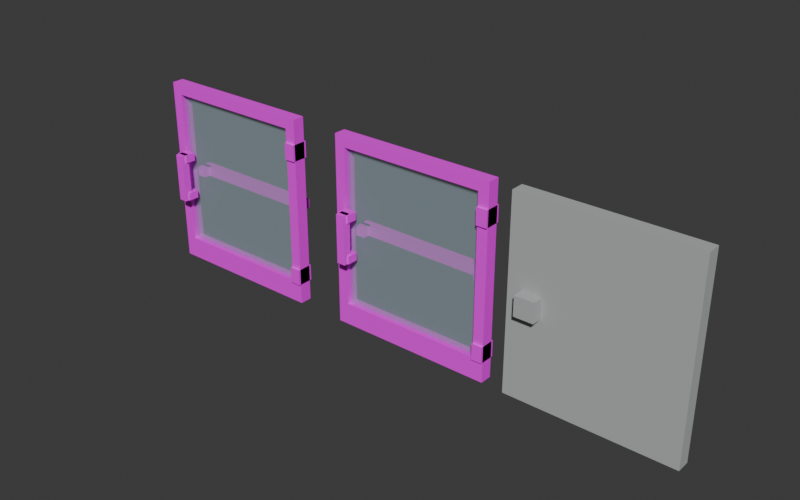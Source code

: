 # Source: Plate_Glass_Doors.blend  (saved by Blender 5.2.45; exported with 4.5.12 LTS)
import bpy
from mathutils import Matrix  # noqa: F401  (used for matrix-valued properties, if any)

bpy.ops.wm.read_factory_settings(use_empty=True)
scene = bpy.context.scene
scene.name = 'Scene'

# ---- collections
col_collection = bpy.data.collections.new('Collection'); scene.collection.children.link(col_collection)

# ---- images (referenced by path relative to the original .blend; pixels are not part of the script)
import os
ASSET_DIR = os.environ.get("B2B_ASSET_DIR", "")  # directory of the original .blend (textures are referenced by path, not embedded)
HERE = os.path.dirname(os.path.abspath(__file__))  # packed textures are extracted next to this script under _unpacked/

def load_image(name, relpath, width, height, colorspace="sRGB"):
    """Load a texture the original file referenced (path relative to the .blend, or extracted next to this script)."""
    p = next((c for c in (os.path.join(HERE, relpath), os.path.join(ASSET_DIR, relpath)) if relpath and os.path.exists(c)), "")
    if p:
        img = bpy.data.images.load(p, check_existing=True)
        img.name = name
    else:  # same state as the original file: an image datablock whose file is absent (Cycles renders it pink)
        img = bpy.data.images.new(name, width, height)
        img.source = "FILE"
        img.filepath = "//" + (relpath or name)
    img.colorspace_settings.name = colorspace
    return img
img_door_plateglass_palette = load_image('Door_PlateGlass_palette', 'Door_PlateGlass_tex.png', 1024, 1024, 'sRGB')
img_door_plateglass_bronze_palette = load_image('Door_PlateGlass_Bronze_palette', 'Door_PlateGlass_Bronze_tex.png', 1024, 1024, 'sRGB')

# ---- materials (node trees are filled in below, after node groups)
mat_door_plateglass_palette = bpy.data.materials.new('Door_PlateGlass_palette')
mat_door_plateglass_palette.diffuse_color = (1.0, 1.0, 1.0, 1.0)
mat_door_plateglass_bronze_palette = bpy.data.materials.new('Door_PlateGlass_Bronze_palette')
mat_door_plateglass_bronze_palette.diffuse_color = (1.0, 1.0, 1.0, 1.0)
mat_preview_only_runtime_glass_placeholder = bpy.data.materials.new('PREVIEW_ONLY_runtime_glass_placeholder')
mat_preview_only_runtime_glass_placeholder.diffuse_color = (0.5, 0.66, 0.73, 0.23)
mat_reference_metal = bpy.data.materials.new('Reference_metal')
mat_reference_metal.diffuse_color = (0.45, 0.47, 0.47, 1.0)

# ---- material node trees
mat_door_plateglass_palette.use_nodes = True; mat_door_plateglass_palette.node_tree.nodes.clear()
_N = mat_door_plateglass_palette.node_tree.nodes; _L = mat_door_plateglass_palette.node_tree.links
n0 = _N.new('ShaderNodeBsdfPrincipled'); n0.name = 'Principled BSDF'; n0.location = (-200, 100)
n0.inputs[2].default_value = 0.75
n0.inputs[10].default_value = 0.005
n1 = _N.new('ShaderNodeOutputMaterial'); n1.name = 'Material Output'; n1.location = (200, 100)
n2 = _N.new('ShaderNodeTexImage'); n2.name = 'Image Texture'; n2.location = (0, 0)
n2.image = img_door_plateglass_palette
n2.interpolation = 'Closest'
_L.new(n0.outputs[0], n1.inputs[0])
_L.new(n2.outputs[0], n0.inputs[0])
n1.is_active_output = True
mat_door_plateglass_bronze_palette.use_nodes = True; mat_door_plateglass_bronze_palette.node_tree.nodes.clear()
_N = mat_door_plateglass_bronze_palette.node_tree.nodes; _L = mat_door_plateglass_bronze_palette.node_tree.links
n0 = _N.new('ShaderNodeBsdfPrincipled'); n0.name = 'Principled BSDF'; n0.location = (-200, 100)
n0.inputs[2].default_value = 0.75
n0.inputs[10].default_value = 0.005
n1 = _N.new('ShaderNodeOutputMaterial'); n1.name = 'Material Output'; n1.location = (200, 100)
n2 = _N.new('ShaderNodeTexImage'); n2.name = 'Image Texture'; n2.location = (0, 0)
n2.image = img_door_plateglass_bronze_palette
n2.interpolation = 'Closest'
_L.new(n0.outputs[0], n1.inputs[0])
_L.new(n2.outputs[0], n0.inputs[0])
n1.is_active_output = True
mat_preview_only_runtime_glass_placeholder.use_nodes = True; mat_preview_only_runtime_glass_placeholder.node_tree.nodes.clear()
_N = mat_preview_only_runtime_glass_placeholder.node_tree.nodes; _L = mat_preview_only_runtime_glass_placeholder.node_tree.links
n0 = _N.new('ShaderNodeBsdfPrincipled'); n0.name = 'Principled BSDF'; n0.location = (-200, 100)
n0.inputs[0].default_value = (0.5, 0.66, 0.73, 1.0)
n0.inputs[2].default_value = 0.75
n0.inputs[4].default_value = 0.23
n0.inputs[10].default_value = 0.005
n1 = _N.new('ShaderNodeOutputMaterial'); n1.name = 'Material Output'; n1.location = (200, 100)
_L.new(n0.outputs[0], n1.inputs[0])
n1.is_active_output = True
mat_reference_metal.use_nodes = True; mat_reference_metal.node_tree.nodes.clear()
_N = mat_reference_metal.node_tree.nodes; _L = mat_reference_metal.node_tree.links
n0 = _N.new('ShaderNodeBsdfPrincipled'); n0.name = 'Principled BSDF'; n0.location = (-200, 100)
n0.inputs[0].default_value = (0.45, 0.47, 0.47, 1.0)
n0.inputs[2].default_value = 0.75
n0.inputs[10].default_value = 0.005
n1 = _N.new('ShaderNodeOutputMaterial'); n1.name = 'Material Output'; n1.location = (200, 100)
_L.new(n0.outputs[0], n1.inputs[0])
n1.is_active_output = True

# ---- world
world_world = bpy.data.worlds.new('World'); scene.world = world_world
world_world.use_nodes = True; world_world.node_tree.nodes.clear()
_N = world_world.node_tree.nodes; _L = world_world.node_tree.links
n0 = _N.new('ShaderNodeOutputWorld'); n0.name = 'World Output'; n0.location = (200, 100)
n1 = _N.new('ShaderNodeBackground'); n1.name = 'Background'; n1.location = (-200, 100)
n1.inputs[0].default_value = (0.05088, 0.05088, 0.05088, 1.0)
_L.new(n1.outputs[0], n0.inputs[0])
n0.is_active_output = True
world_world.color = (0.05088, 0.05088, 0.05088)
world_world.sun_shadow_jitter_overblur = 0.0

# ---- meshes
me_door_plateglass = bpy.data.meshes.new('Door_PlateGlass')
me_door_plateglass.from_pydata([(-1.225, -0.09, 0.0), (-1.065, -0.09, 0.0), (-1.065, 0.09, 0.0), (-1.225, 0.09, 0.0), (-1.225, -0.09, 2.8), (-1.065, -0.09, 2.8), (-1.065, 0.09, 2.8), (-1.225, 0.09, 2.8), (1.065, -0.09, 0.0), (1.225, -0.09, 0.0), (1.225, 0.09, 0.0), (1.065, 0.09, 0.0), (1.065, -0.09, 2.8), (1.225, -0.09, 2.8), (1.225, 0.09, 2.8), (1.065, 0.09, 2.8), (-1.065, -0.09, 2.64), (1.065, -0.09, 2.64), (1.065, 0.09, 2.64), (-1.065, 0.09, 2.64), (-1.065, -0.09, 2.8), (1.065, -0.09, 2.8), (1.065, 0.09, 2.8), (-1.065, 0.09, 2.8), (-1.065, -0.09, 0.0), (1.065, -0.09, 0.0), (1.065, 0.09, 0.0), (-1.065, 0.09, 0.0), (-1.065, -0.09, 0.32), (1.065, -0.09, 0.32), (1.065, 0.09, 0.32), (-1.065, 0.09, 0.32), (-1.065, -0.25, 1.06), (-0.89, -0.25, 1.06), (-0.89, -0.09, 1.06), (-1.065, -0.09, 1.06), (-1.065, -0.25, 1.18), (-0.89, -0.25, 1.18), (-0.89, -0.09, 1.18), (-1.065, -0.09, 1.18), (-1.065, -0.25, 1.66), (-0.89, -0.25, 1.66), (-0.89, -0.09, 1.66), (-1.065, -0.09, 1.66), (-1.065, -0.25, 1.78), (-0.89, -0.25, 1.78), (-0.89, -0.09, 1.78), (-1.065, -0.09, 1.78), (-1.04, -0.31, 1.06), (-0.91, -0.31, 1.06), (-0.91, -0.19, 1.06), (-1.04, -0.19, 1.06), (-1.04, -0.31, 1.78), (-0.91, -0.31, 1.78), (-0.91, -0.19, 1.78), (-1.04, -0.19, 1.78), (-1.05, 0.09, 1.32), (-0.91, 0.09, 1.32), (-0.91, 0.23, 1.32), (-1.05, 0.23, 1.32), (-1.05, 0.09, 1.46), (-0.91, 0.09, 1.46), (-0.91, 0.23, 1.46), (-1.05, 0.23, 1.46), (0.91, 0.09, 1.32), (1.05, 0.09, 1.32), (1.05, 0.23, 1.32), (0.91, 0.23, 1.32), (0.91, 0.09, 1.46), (1.05, 0.09, 1.46), (1.05, 0.23, 1.46), (0.91, 0.23, 1.46), (-1.05, 0.18, 1.32), (1.05, 0.18, 1.32), (1.05, 0.32, 1.32), (-1.05, 0.32, 1.32), (-1.05, 0.18, 1.46), (1.05, 0.18, 1.46), (1.05, 0.32, 1.46), (-1.05, 0.32, 1.46), (1.065, -0.12, 0.3), (1.225, -0.12, 0.3), (1.225, 0.12, 0.3), (1.065, 0.12, 0.3), (1.065, -0.12, 0.54), (1.225, -0.12, 0.54), (1.225, 0.12, 0.54), (1.065, 0.12, 0.54), (1.065, -0.12, 2.2), (1.225, -0.12, 2.2), (1.225, 0.12, 2.2), (1.065, 0.12, 2.2), (1.065, -0.12, 2.44), (1.225, -0.12, 2.44), (1.225, 0.12, 2.44), (1.065, 0.12, 2.44)], [], [(0, 3, 2, 1), (4, 5, 6, 7), (0, 1, 5, 4), (1, 2, 6, 5), (2, 3, 7, 6), (3, 0, 4, 7), (8, 11, 10, 9), (12, 13, 14, 15), (8, 9, 13, 12), (9, 10, 14, 13), (10, 11, 15, 14), (11, 8, 12, 15), (16, 19, 18, 17), (20, 21, 22, 23), (16, 17, 21, 20), (17, 18, 22, 21), (18, 19, 23, 22), (19, 16, 20, 23), (24, 27, 26, 25), (28, 29, 30, 31), (24, 25, 29, 28), (25, 26, 30, 29), (26, 27, 31, 30), (27, 24, 28, 31), (32, 35, 34, 33), (36, 37, 38, 39), (32, 33, 37, 36), (33, 34, 38, 37), (34, 35, 39, 38), (35, 32, 36, 39), (40, 43, 42, 41), (44, 45, 46, 47), (40, 41, 45, 44), (41, 42, 46, 45), (42, 43, 47, 46), (43, 40, 44, 47), (48, 51, 50, 49), (52, 53, 54, 55), (48, 49, 53, 52), (49, 50, 54, 53), (50, 51, 55, 54), (51, 48, 52, 55), (56, 59, 58, 57), (60, 61, 62, 63), (56, 57, 61, 60), (57, 58, 62, 61), (58, 59, 63, 62), (59, 56, 60, 63), (64, 67, 66, 65), (68, 69, 70, 71), (64, 65, 69, 68), (65, 66, 70, 69), (66, 67, 71, 70), (67, 64, 68, 71), (72, 75, 74, 73), (76, 77, 78, 79), (72, 73, 77, 76), (73, 74, 78, 77), (74, 75, 79, 78), (75, 72, 76, 79), (80, 83, 82, 81), (84, 85, 86, 87), (80, 81, 85, 84), (81, 82, 86, 85), (82, 83, 87, 86), (83, 80, 84, 87), (88, 91, 90, 89), (92, 93, 94, 95), (88, 89, 93, 92), (89, 90, 94, 93), (90, 91, 95, 94), (91, 88, 92, 95)])
_uv = me_door_plateglass.uv_layers.new(name='UVMap')
_uv.uv.foreach_set('vector', [0.125, 0.5, 0.125, 0.5, 0.125, 0.5, 0.125, 0.5, 0.125, 0.5, 0.125, 0.5, 0.125, 0.5, 0.125, 0.5, 0.125, 0.5, 0.125, 0.5, 0.125, 0.5, 0.125, 0.5, 0.125, 0.5, 0.125, 0.5, 0.125, 0.5, 0.125, 0.5, 0.125, 0.5, 0.125, 0.5, 0.125, 0.5, 0.125, 0.5, 0.125, 0.5, 0.125, 0.5, 0.125, 0.5, 0.125, 0.5, 0.125, 0.5, 0.125, 0.5, 0.125, 0.5, 0.125, 0.5, 0.125, 0.5, 0.125, 0.5, 0.125, 0.5, 0.125, 0.5, 0.125, 0.5, 0.125, 0.5, 0.125, 0.5, 0.125, 0.5, 0.125, 0.5, 0.125, 0.5, 0.125, 0.5, 0.125, 0.5, 0.125, 0.5, 0.125, 0.5, 0.125, 0.5, 0.125, 0.5, 0.125, 0.5, 0.125, 0.5, 0.125, 0.5, 0.125, 0.5, 0.125, 0.5, 0.125, 0.5, 0.125, 0.5, 0.125, 0.5, 0.125, 0.5, 0.125, 0.5, 0.125, 0.5, 0.125, 0.5, 0.125, 0.5, 0.125, 0.5, 0.125, 0.5, 0.125, 0.5, 0.125, 0.5, 0.125, 0.5, 0.125, 0.5, 0.125, 0.5, 0.125, 0.5, 0.125, 0.5, 0.125, 0.5, 0.125, 0.5, 0.125, 0.5, 0.125, 0.5, 0.125, 0.5, 0.125, 0.5, 0.375, 0.5, 0.375, 0.5, 0.375, 0.5, 0.375, 0.5, 0.375, 0.5, 0.375, 0.5, 0.375, 0.5, 0.375, 0.5, 0.375, 0.5, 0.375, 0.5, 0.375, 0.5, 0.375, 0.5, 0.375, 0.5, 0.375, 0.5, 0.375, 0.5, 0.375, 0.5, 0.375, 0.5, 0.375, 0.5, 0.375, 0.5, 0.375, 0.5, 0.375, 0.5, 0.375, 0.5, 0.375, 0.5, 0.375, 0.5, 0.625, 0.5, 0.625, 0.5, 0.625, 0.5, 0.625, 0.5, 0.625, 0.5, 0.625, 0.5, 0.625, 0.5, 0.625, 0.5, 0.625, 0.5, 0.625, 0.5, 0.625, 0.5, 0.625, 0.5, 0.625, 0.5, 0.625, 0.5, 0.625, 0.5, 0.625, 0.5, 0.625, 0.5, 0.625, 0.5, 0.625, 0.5, 0.625, 0.5, 0.625, 0.5, 0.625, 0.5, 0.625, 0.5, 0.625, 0.5, 0.625, 0.5, 0.625, 0.5, 0.625, 0.5, 0.625, 0.5, 0.625, 0.5, 0.625, 0.5, 0.625, 0.5, 0.625, 0.5, 0.625, 0.5, 0.625, 0.5, 0.625, 0.5, 0.625, 0.5, 0.625, 0.5, 0.625, 0.5, 0.625, 0.5, 0.625, 0.5, 0.625, 0.5, 0.625, 0.5, 0.625, 0.5, 0.625, 0.5, 0.625, 0.5, 0.625, 0.5, 0.625, 0.5, 0.625, 0.5, 0.625, 0.5, 0.625, 0.5, 0.625, 0.5, 0.625, 0.5, 0.625, 0.5, 0.625, 0.5, 0.625, 0.5, 0.625, 0.5, 0.625, 0.5, 0.625, 0.5, 0.625, 0.5, 0.625, 0.5, 0.625, 0.5, 0.625, 0.5, 0.625, 0.5, 0.625, 0.5, 0.625, 0.5, 0.625, 0.5, 0.625, 0.5, 0.625, 0.5, 0.625, 0.5, 0.625, 0.5, 0.625, 0.5, 0.625, 0.5, 0.625, 0.5, 0.625, 0.5, 0.625, 0.5, 0.625, 0.5, 0.625, 0.5, 0.625, 0.5, 0.625, 0.5, 0.625, 0.5, 0.625, 0.5, 0.625, 0.5, 0.625, 0.5, 0.625, 0.5, 0.625, 0.5, 0.625, 0.5, 0.625, 0.5, 0.625, 0.5, 0.625, 0.5, 0.625, 0.5, 0.625, 0.5, 0.625, 0.5, 0.625, 0.5, 0.625, 0.5, 0.625, 0.5, 0.625, 0.5, 0.625, 0.5, 0.625, 0.5, 0.625, 0.5, 0.625, 0.5, 0.625, 0.5, 0.625, 0.5, 0.625, 0.5, 0.625, 0.5, 0.625, 0.5, 0.625, 0.5, 0.625, 0.5, 0.625, 0.5, 0.625, 0.5, 0.625, 0.5, 0.625, 0.5, 0.625, 0.5, 0.625, 0.5, 0.625, 0.5, 0.625, 0.5, 0.625, 0.5, 0.625, 0.5, 0.625, 0.5, 0.625, 0.5, 0.625, 0.5, 0.625, 0.5, 0.625, 0.5, 0.625, 0.5, 0.625, 0.5, 0.625, 0.5, 0.625, 0.5, 0.625, 0.5, 0.625, 0.5, 0.625, 0.5, 0.625, 0.5, 0.625, 0.5, 0.625, 0.5, 0.625, 0.5, 0.625, 0.5, 0.625, 0.5, 0.625, 0.5, 0.625, 0.5, 0.625, 0.5, 0.625, 0.5, 0.625, 0.5, 0.625, 0.5, 0.625, 0.5, 0.625, 0.5, 0.625, 0.5, 0.375, 0.5, 0.375, 0.5, 0.375, 0.5, 0.375, 0.5, 0.375, 0.5, 0.375, 0.5, 0.375, 0.5, 0.375, 0.5, 0.375, 0.5, 0.375, 0.5, 0.375, 0.5, 0.375, 0.5, 0.375, 0.5, 0.375, 0.5, 0.375, 0.5, 0.375, 0.5, 0.375, 0.5, 0.375, 0.5, 0.375, 0.5, 0.375, 0.5, 0.375, 0.5, 0.375, 0.5, 0.375, 0.5, 0.375, 0.5, 0.375, 0.5, 0.375, 0.5, 0.375, 0.5, 0.375, 0.5, 0.375, 0.5, 0.375, 0.5, 0.375, 0.5, 0.375, 0.5, 0.375, 0.5, 0.375, 0.5, 0.375, 0.5, 0.375, 0.5, 0.375, 0.5, 0.375, 0.5, 0.375, 0.5, 0.375, 0.5, 0.375, 0.5, 0.375, 0.5, 0.375, 0.5, 0.375, 0.5, 0.375, 0.5, 0.375, 0.5, 0.375, 0.5, 0.375, 0.5])
me_door_plateglass.materials.append(mat_door_plateglass_palette)
me_door_plateglass.update()
me_door_plateglass_bronze = bpy.data.meshes.new('Door_PlateGlass_Bronze')
me_door_plateglass_bronze.from_pydata([(-1.225, -0.09, 0.0), (-1.065, -0.09, 0.0), (-1.065, 0.09, 0.0), (-1.225, 0.09, 0.0), (-1.225, -0.09, 2.8), (-1.065, -0.09, 2.8), (-1.065, 0.09, 2.8), (-1.225, 0.09, 2.8), (1.065, -0.09, 0.0), (1.225, -0.09, 0.0), (1.225, 0.09, 0.0), (1.065, 0.09, 0.0), (1.065, -0.09, 2.8), (1.225, -0.09, 2.8), (1.225, 0.09, 2.8), (1.065, 0.09, 2.8), (-1.065, -0.09, 2.64), (1.065, -0.09, 2.64), (1.065, 0.09, 2.64), (-1.065, 0.09, 2.64), (-1.065, -0.09, 2.8), (1.065, -0.09, 2.8), (1.065, 0.09, 2.8), (-1.065, 0.09, 2.8), (-1.065, -0.09, 0.0), (1.065, -0.09, 0.0), (1.065, 0.09, 0.0), (-1.065, 0.09, 0.0), (-1.065, -0.09, 0.32), (1.065, -0.09, 0.32), (1.065, 0.09, 0.32), (-1.065, 0.09, 0.32), (-1.065, -0.25, 1.06), (-0.89, -0.25, 1.06), (-0.89, -0.09, 1.06), (-1.065, -0.09, 1.06), (-1.065, -0.25, 1.18), (-0.89, -0.25, 1.18), (-0.89, -0.09, 1.18), (-1.065, -0.09, 1.18), (-1.065, -0.25, 1.66), (-0.89, -0.25, 1.66), (-0.89, -0.09, 1.66), (-1.065, -0.09, 1.66), (-1.065, -0.25, 1.78), (-0.89, -0.25, 1.78), (-0.89, -0.09, 1.78), (-1.065, -0.09, 1.78), (-1.04, -0.31, 1.06), (-0.91, -0.31, 1.06), (-0.91, -0.19, 1.06), (-1.04, -0.19, 1.06), (-1.04, -0.31, 1.78), (-0.91, -0.31, 1.78), (-0.91, -0.19, 1.78), (-1.04, -0.19, 1.78), (-1.05, 0.09, 1.32), (-0.91, 0.09, 1.32), (-0.91, 0.23, 1.32), (-1.05, 0.23, 1.32), (-1.05, 0.09, 1.46), (-0.91, 0.09, 1.46), (-0.91, 0.23, 1.46), (-1.05, 0.23, 1.46), (0.91, 0.09, 1.32), (1.05, 0.09, 1.32), (1.05, 0.23, 1.32), (0.91, 0.23, 1.32), (0.91, 0.09, 1.46), (1.05, 0.09, 1.46), (1.05, 0.23, 1.46), (0.91, 0.23, 1.46), (-1.05, 0.18, 1.32), (1.05, 0.18, 1.32), (1.05, 0.32, 1.32), (-1.05, 0.32, 1.32), (-1.05, 0.18, 1.46), (1.05, 0.18, 1.46), (1.05, 0.32, 1.46), (-1.05, 0.32, 1.46), (1.065, -0.12, 0.3), (1.225, -0.12, 0.3), (1.225, 0.12, 0.3), (1.065, 0.12, 0.3), (1.065, -0.12, 0.54), (1.225, -0.12, 0.54), (1.225, 0.12, 0.54), (1.065, 0.12, 0.54), (1.065, -0.12, 2.2), (1.225, -0.12, 2.2), (1.225, 0.12, 2.2), (1.065, 0.12, 2.2), (1.065, -0.12, 2.44), (1.225, -0.12, 2.44), (1.225, 0.12, 2.44), (1.065, 0.12, 2.44)], [], [(0, 3, 2, 1), (4, 5, 6, 7), (0, 1, 5, 4), (1, 2, 6, 5), (2, 3, 7, 6), (3, 0, 4, 7), (8, 11, 10, 9), (12, 13, 14, 15), (8, 9, 13, 12), (9, 10, 14, 13), (10, 11, 15, 14), (11, 8, 12, 15), (16, 19, 18, 17), (20, 21, 22, 23), (16, 17, 21, 20), (17, 18, 22, 21), (18, 19, 23, 22), (19, 16, 20, 23), (24, 27, 26, 25), (28, 29, 30, 31), (24, 25, 29, 28), (25, 26, 30, 29), (26, 27, 31, 30), (27, 24, 28, 31), (32, 35, 34, 33), (36, 37, 38, 39), (32, 33, 37, 36), (33, 34, 38, 37), (34, 35, 39, 38), (35, 32, 36, 39), (40, 43, 42, 41), (44, 45, 46, 47), (40, 41, 45, 44), (41, 42, 46, 45), (42, 43, 47, 46), (43, 40, 44, 47), (48, 51, 50, 49), (52, 53, 54, 55), (48, 49, 53, 52), (49, 50, 54, 53), (50, 51, 55, 54), (51, 48, 52, 55), (56, 59, 58, 57), (60, 61, 62, 63), (56, 57, 61, 60), (57, 58, 62, 61), (58, 59, 63, 62), (59, 56, 60, 63), (64, 67, 66, 65), (68, 69, 70, 71), (64, 65, 69, 68), (65, 66, 70, 69), (66, 67, 71, 70), (67, 64, 68, 71), (72, 75, 74, 73), (76, 77, 78, 79), (72, 73, 77, 76), (73, 74, 78, 77), (74, 75, 79, 78), (75, 72, 76, 79), (80, 83, 82, 81), (84, 85, 86, 87), (80, 81, 85, 84), (81, 82, 86, 85), (82, 83, 87, 86), (83, 80, 84, 87), (88, 91, 90, 89), (92, 93, 94, 95), (88, 89, 93, 92), (89, 90, 94, 93), (90, 91, 95, 94), (91, 88, 92, 95)])
_uv = me_door_plateglass_bronze.uv_layers.new(name='UVMap')
_uv.uv.foreach_set('vector', [0.125, 0.5, 0.125, 0.5, 0.125, 0.5, 0.125, 0.5, 0.125, 0.5, 0.125, 0.5, 0.125, 0.5, 0.125, 0.5, 0.125, 0.5, 0.125, 0.5, 0.125, 0.5, 0.125, 0.5, 0.125, 0.5, 0.125, 0.5, 0.125, 0.5, 0.125, 0.5, 0.125, 0.5, 0.125, 0.5, 0.125, 0.5, 0.125, 0.5, 0.125, 0.5, 0.125, 0.5, 0.125, 0.5, 0.125, 0.5, 0.125, 0.5, 0.125, 0.5, 0.125, 0.5, 0.125, 0.5, 0.125, 0.5, 0.125, 0.5, 0.125, 0.5, 0.125, 0.5, 0.125, 0.5, 0.125, 0.5, 0.125, 0.5, 0.125, 0.5, 0.125, 0.5, 0.125, 0.5, 0.125, 0.5, 0.125, 0.5, 0.125, 0.5, 0.125, 0.5, 0.125, 0.5, 0.125, 0.5, 0.125, 0.5, 0.125, 0.5, 0.125, 0.5, 0.125, 0.5, 0.125, 0.5, 0.125, 0.5, 0.125, 0.5, 0.125, 0.5, 0.125, 0.5, 0.125, 0.5, 0.125, 0.5, 0.125, 0.5, 0.125, 0.5, 0.125, 0.5, 0.125, 0.5, 0.125, 0.5, 0.125, 0.5, 0.125, 0.5, 0.125, 0.5, 0.125, 0.5, 0.125, 0.5, 0.125, 0.5, 0.125, 0.5, 0.125, 0.5, 0.125, 0.5, 0.125, 0.5, 0.125, 0.5, 0.125, 0.5, 0.375, 0.5, 0.375, 0.5, 0.375, 0.5, 0.375, 0.5, 0.375, 0.5, 0.375, 0.5, 0.375, 0.5, 0.375, 0.5, 0.375, 0.5, 0.375, 0.5, 0.375, 0.5, 0.375, 0.5, 0.375, 0.5, 0.375, 0.5, 0.375, 0.5, 0.375, 0.5, 0.375, 0.5, 0.375, 0.5, 0.375, 0.5, 0.375, 0.5, 0.375, 0.5, 0.375, 0.5, 0.375, 0.5, 0.375, 0.5, 0.625, 0.5, 0.625, 0.5, 0.625, 0.5, 0.625, 0.5, 0.625, 0.5, 0.625, 0.5, 0.625, 0.5, 0.625, 0.5, 0.625, 0.5, 0.625, 0.5, 0.625, 0.5, 0.625, 0.5, 0.625, 0.5, 0.625, 0.5, 0.625, 0.5, 0.625, 0.5, 0.625, 0.5, 0.625, 0.5, 0.625, 0.5, 0.625, 0.5, 0.625, 0.5, 0.625, 0.5, 0.625, 0.5, 0.625, 0.5, 0.625, 0.5, 0.625, 0.5, 0.625, 0.5, 0.625, 0.5, 0.625, 0.5, 0.625, 0.5, 0.625, 0.5, 0.625, 0.5, 0.625, 0.5, 0.625, 0.5, 0.625, 0.5, 0.625, 0.5, 0.625, 0.5, 0.625, 0.5, 0.625, 0.5, 0.625, 0.5, 0.625, 0.5, 0.625, 0.5, 0.625, 0.5, 0.625, 0.5, 0.625, 0.5, 0.625, 0.5, 0.625, 0.5, 0.625, 0.5, 0.625, 0.5, 0.625, 0.5, 0.625, 0.5, 0.625, 0.5, 0.625, 0.5, 0.625, 0.5, 0.625, 0.5, 0.625, 0.5, 0.625, 0.5, 0.625, 0.5, 0.625, 0.5, 0.625, 0.5, 0.625, 0.5, 0.625, 0.5, 0.625, 0.5, 0.625, 0.5, 0.625, 0.5, 0.625, 0.5, 0.625, 0.5, 0.625, 0.5, 0.625, 0.5, 0.625, 0.5, 0.625, 0.5, 0.625, 0.5, 0.625, 0.5, 0.625, 0.5, 0.625, 0.5, 0.625, 0.5, 0.625, 0.5, 0.625, 0.5, 0.625, 0.5, 0.625, 0.5, 0.625, 0.5, 0.625, 0.5, 0.625, 0.5, 0.625, 0.5, 0.625, 0.5, 0.625, 0.5, 0.625, 0.5, 0.625, 0.5, 0.625, 0.5, 0.625, 0.5, 0.625, 0.5, 0.625, 0.5, 0.625, 0.5, 0.625, 0.5, 0.625, 0.5, 0.625, 0.5, 0.625, 0.5, 0.625, 0.5, 0.625, 0.5, 0.625, 0.5, 0.625, 0.5, 0.625, 0.5, 0.625, 0.5, 0.625, 0.5, 0.625, 0.5, 0.625, 0.5, 0.625, 0.5, 0.625, 0.5, 0.625, 0.5, 0.625, 0.5, 0.625, 0.5, 0.625, 0.5, 0.625, 0.5, 0.625, 0.5, 0.625, 0.5, 0.625, 0.5, 0.625, 0.5, 0.625, 0.5, 0.625, 0.5, 0.625, 0.5, 0.625, 0.5, 0.625, 0.5, 0.625, 0.5, 0.625, 0.5, 0.625, 0.5, 0.625, 0.5, 0.625, 0.5, 0.625, 0.5, 0.625, 0.5, 0.625, 0.5, 0.625, 0.5, 0.625, 0.5, 0.625, 0.5, 0.625, 0.5, 0.625, 0.5, 0.625, 0.5, 0.625, 0.5, 0.625, 0.5, 0.625, 0.5, 0.625, 0.5, 0.625, 0.5, 0.625, 0.5, 0.625, 0.5, 0.625, 0.5, 0.375, 0.5, 0.375, 0.5, 0.375, 0.5, 0.375, 0.5, 0.375, 0.5, 0.375, 0.5, 0.375, 0.5, 0.375, 0.5, 0.375, 0.5, 0.375, 0.5, 0.375, 0.5, 0.375, 0.5, 0.375, 0.5, 0.375, 0.5, 0.375, 0.5, 0.375, 0.5, 0.375, 0.5, 0.375, 0.5, 0.375, 0.5, 0.375, 0.5, 0.375, 0.5, 0.375, 0.5, 0.375, 0.5, 0.375, 0.5, 0.375, 0.5, 0.375, 0.5, 0.375, 0.5, 0.375, 0.5, 0.375, 0.5, 0.375, 0.5, 0.375, 0.5, 0.375, 0.5, 0.375, 0.5, 0.375, 0.5, 0.375, 0.5, 0.375, 0.5, 0.375, 0.5, 0.375, 0.5, 0.375, 0.5, 0.375, 0.5, 0.375, 0.5, 0.375, 0.5, 0.375, 0.5, 0.375, 0.5, 0.375, 0.5, 0.375, 0.5, 0.375, 0.5, 0.375, 0.5])
me_door_plateglass_bronze.materials.append(mat_door_plateglass_bronze_palette)
me_door_plateglass_bronze.update()
me_cube = bpy.data.meshes.new('Cube')
me_cube.from_pydata([(-0.5, -0.5, -0.5), (-0.5, -0.5, 0.5), (-0.5, 0.5, -0.5), (-0.5, 0.5, 0.5), (0.5, -0.5, -0.5), (0.5, -0.5, 0.5), (0.5, 0.5, -0.5), (0.5, 0.5, 0.5)], [], [(0, 1, 3, 2), (2, 3, 7, 6), (6, 7, 5, 4), (4, 5, 1, 0), (2, 6, 4, 0), (7, 3, 1, 5)])
_uv = me_cube.uv_layers.new(name='UVMap')
_uv.uv.foreach_set('vector', [0.375, 0.0, 0.625, 0.0, 0.625, 0.25, 0.375, 0.25, 0.375, 0.25, 0.625, 0.25, 0.625, 0.5, 0.375, 0.5, 0.375, 0.5, 0.625, 0.5, 0.625, 0.75, 0.375, 0.75, 0.375, 0.75, 0.625, 0.75, 0.625, 1.0, 0.375, 1.0, 0.125, 0.5, 0.375, 0.5, 0.375, 0.75, 0.125, 0.75, 0.625, 0.5, 0.875, 0.5, 0.875, 0.75, 0.625, 0.75])
me_cube.materials.append(mat_preview_only_runtime_glass_placeholder)
me_cube.update()
me_cube_001 = bpy.data.meshes.new('Cube.001')
me_cube_001.from_pydata([(-0.5, -0.5, -0.5), (-0.5, -0.5, 0.5), (-0.5, 0.5, -0.5), (-0.5, 0.5, 0.5), (0.5, -0.5, -0.5), (0.5, -0.5, 0.5), (0.5, 0.5, -0.5), (0.5, 0.5, 0.5)], [], [(0, 1, 3, 2), (2, 3, 7, 6), (6, 7, 5, 4), (4, 5, 1, 0), (2, 6, 4, 0), (7, 3, 1, 5)])
_uv = me_cube_001.uv_layers.new(name='UVMap')
_uv.uv.foreach_set('vector', [0.375, 0.0, 0.625, 0.0, 0.625, 0.25, 0.375, 0.25, 0.375, 0.25, 0.625, 0.25, 0.625, 0.5, 0.375, 0.5, 0.375, 0.5, 0.625, 0.5, 0.625, 0.75, 0.375, 0.75, 0.375, 0.75, 0.625, 0.75, 0.625, 1.0, 0.375, 1.0, 0.125, 0.5, 0.375, 0.5, 0.375, 0.75, 0.125, 0.75, 0.625, 0.5, 0.875, 0.5, 0.875, 0.75, 0.625, 0.75])
me_cube_001.materials.append(mat_preview_only_runtime_glass_placeholder)
me_cube_001.update()
me_native_metal_reference = bpy.data.meshes.new('Native_Metal_Reference')
me_native_metal_reference.from_pydata([(-2.15, -0.253, 0.1442), (-2.15, -0.253, -0.1442), (-2.15, 0.253, -0.1442), (-2.15, 0.253, 0.1442), (-2.15, 0.253, 0.1442), (-2.15, 0.253, -0.1442), (-1.862, 0.253, -0.1442), (-1.862, 0.253, 0.1442), (-1.862, 0.253, 0.1442), (-1.862, 0.253, -0.1442), (-1.862, -0.253, -0.1442), (-1.862, -0.253, 0.1442), (-1.862, -0.253, 0.1442), (-1.862, -0.253, -0.1442), (-2.15, -0.253, -0.1442), (-2.15, -0.253, 0.1442), (-2.15, -0.253, -0.1442), (-1.862, -0.253, -0.1442), (-1.862, 0.253, -0.1442), (-2.15, 0.253, -0.1442), (-1.862, -0.253, 0.1442), (-2.15, -0.253, 0.1442), (-2.15, 0.253, 0.1442), (-1.862, 0.253, 0.1442), (-2.35, -0.1, 1.4), (-2.35, -0.1, -1.4), (-2.35, 0.1, -1.4), (-2.35, 0.1, 1.4), (-2.35, 0.1, 1.4), (-2.35, 0.1, -1.4), (0.1, 0.1, -1.4), (0.1, 0.1, 1.4), (0.1, 0.1, 1.4), (0.1, 0.1, -1.4), (0.1, -0.1, -1.4), (0.1, -0.1, 1.4), (0.1, -0.1, 1.4), (0.1, -0.1, -1.4), (-2.35, -0.1, -1.4), (-2.35, -0.1, 1.4), (-2.35, -0.1, -1.4), (0.1, -0.1, -1.4), (0.1, 0.1, -1.4), (-2.35, 0.1, -1.4), (0.1, -0.1, 1.4), (-2.35, -0.1, 1.4), (-2.35, 0.1, 1.4), (0.1, 0.1, 1.4)], [], [(2, 1, 0), (3, 2, 0), (6, 5, 4), (7, 6, 4), (10, 9, 8), (11, 10, 8), (14, 13, 12), (15, 14, 12), (18, 17, 16), (19, 18, 16), (22, 21, 20), (23, 22, 20), (26, 25, 24), (27, 26, 24), (30, 29, 28), (31, 30, 28), (34, 33, 32), (35, 34, 32), (38, 37, 36), (39, 38, 36), (42, 41, 40), (43, 42, 40), (46, 45, 44), (47, 46, 44)])
me_native_metal_reference.materials.append(mat_reference_metal)
me_native_metal_reference.update()

# ---- objects
ob_door_plateglass = bpy.data.objects.new('Door_PlateGlass', me_door_plateglass)
ob_door_plateglass_bronze = bpy.data.objects.new('Door_PlateGlass_Bronze', me_door_plateglass_bronze)
ob_preview_only_door_plateglass_pane = bpy.data.objects.new('PREVIEW_ONLY_Door_PlateGlass_pane', me_cube)
ob_preview_only_door_plateglass_bronze_pane = bpy.data.objects.new('PREVIEW_ONLY_Door_PlateGlass_Bronze_pane', me_cube_001)
ob_reference_vanilla_door_metal = bpy.data.objects.new('REFERENCE_Vanilla_Door_Metal', me_native_metal_reference)

# ---- transforms, parenting, visibility, modifiers, constraints
ob_door_plateglass.location = (-1.6, 0.0, 0.0)
ob_door_plateglass_bronze.location = (1.6, 0.0, 0.0)
ob_preview_only_door_plateglass_pane.location = (-1.6, 0.0, 1.48)
ob_preview_only_door_plateglass_pane.scale = (2.13, 0.04, 2.32)
ob_preview_only_door_plateglass_bronze_pane.location = (1.6, 0.0, 1.48)
ob_preview_only_door_plateglass_bronze_pane.scale = (2.13, 0.04, 2.32)
ob_reference_vanilla_door_metal.location = (5.5, 0.0, 1.4)

# ---- collection membership
col_collection.objects.link(ob_door_plateglass)
col_collection.objects.link(ob_door_plateglass_bronze)
col_collection.objects.link(ob_preview_only_door_plateglass_pane)
col_collection.objects.link(ob_preview_only_door_plateglass_bronze_pane)
col_collection.objects.link(ob_reference_vanilla_door_metal)

# ---- scene / render settings (as saved in the file)
scene.frame_start = 1; scene.frame_end = 250; scene.frame_set(1)
scene.render.engine = 'BLENDER_EEVEE_NEXT'
scene.render.resolution_x = 1440
scene.render.resolution_y = 900
scene.render.bake_bias = 0.0
scene.render.bake_samples = 0
scene.render.compositor_device = 'GPU'
scene.eevee.use_volume_custom_range = False
scene.eevee.fast_gi_thickness_near = 0.1
scene.eevee.fast_gi_thickness_far = 0.0
scene.eevee.ray_tracing_options.screen_trace_thickness = 0.1
bpy.context.view_layer.update()

# ---- added for rendering (the .blend has no active camera and no usable light): camera, sun
cam_auto = bpy.data.cameras.new('AutoCamera')
cam_auto.lens = 50.0
cam_auto.sensor_width = 36.0
cam_auto.clip_end = 1000.0
ob_auto_camera = bpy.data.objects.new('AutoCamera', cam_auto)
scene.collection.objects.link(ob_auto_camera)
ob_auto_camera.location = (9.62239, -9.87687, 7.98791)
ob_auto_camera.rotation_euler = (1.09748, -7.21219e-08, 0.694738)
scene.camera = ob_auto_camera
light_auto_sun = bpy.data.lights.new('AutoSun', 'SUN')
light_auto_sun.energy = 3.0
light_auto_sun.angle = 0.0523599
ob_auto_sun = bpy.data.objects.new('AutoSun', light_auto_sun)
scene.collection.objects.link(ob_auto_sun)
ob_auto_sun.rotation_euler = (0.872665, 0.174533, 0.523599)
bpy.context.view_layer.update()
